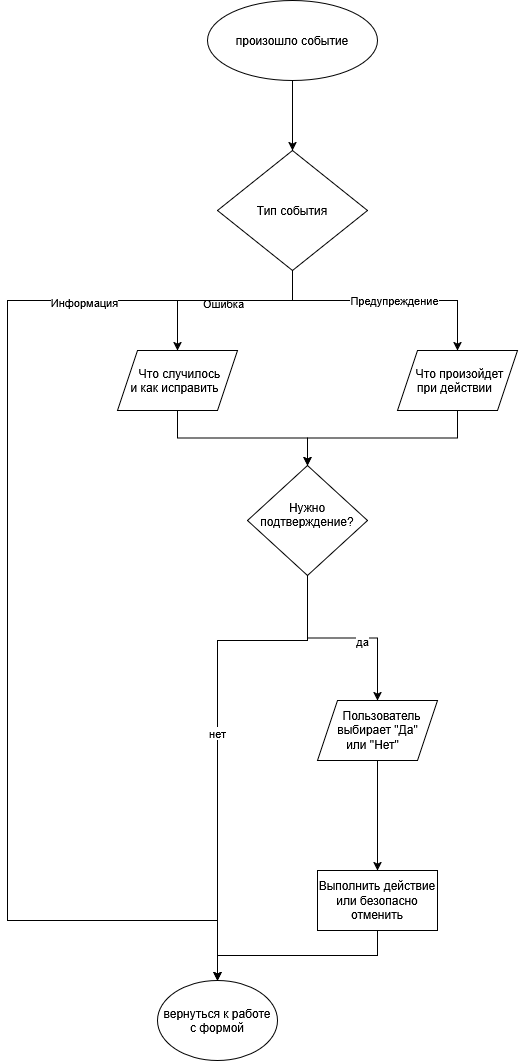

The diagram above was exported from draw.io. Its source (the exported page's mxGraphModel, read from the mxfile embedded in the PNG):
<mxGraphModel dx="691" dy="786" grid="1" gridSize="10" guides="1" tooltips="1" connect="1" arrows="1" fold="1" page="1" pageScale="1" pageWidth="827" pageHeight="1169" math="0" shadow="0">
  <root>
    <mxCell id="0" />
    <mxCell id="1" parent="0" />
    <mxCell id="mnxgfy3XpGJcHmoRSYqH-41" edge="1" parent="1" source="mnxgfy3XpGJcHmoRSYqH-2" style="edgeStyle=orthogonalEdgeStyle;rounded=0;orthogonalLoop=1;jettySize=auto;html=1;exitX=0.5;exitY=1;exitDx=0;exitDy=0;entryX=0.5;entryY=0;entryDx=0;entryDy=0;">
      <mxGeometry relative="1" as="geometry">
        <mxPoint x="345" y="270" as="targetPoint" />
      </mxGeometry>
    </mxCell>
    <mxCell id="mnxgfy3XpGJcHmoRSYqH-2" parent="1" style="ellipse;whiteSpace=wrap;html=1;shapeInside=1;" value="произошло событие" vertex="1">
      <mxGeometry height="80" width="170" x="260" y="120" as="geometry" />
    </mxCell>
    <mxCell id="mnxgfy3XpGJcHmoRSYqH-38" parent="1" style="ellipse;whiteSpace=wrap;html=1;shapeInside=1;" value="вернуться к работе с формой" vertex="1">
      <mxGeometry height="80" width="120" x="210" y="1100" as="geometry" />
    </mxCell>
    <mxCell id="mnxgfy3XpGJcHmoRSYqH-45" edge="1" parent="1" source="mnxgfy3XpGJcHmoRSYqH-42" style="edgeStyle=orthogonalEdgeStyle;rounded=0;orthogonalLoop=1;jettySize=auto;html=1;exitX=0.5;exitY=1;exitDx=0;exitDy=0;entryX=0.5;entryY=0;entryDx=0;entryDy=0;">
      <mxGeometry relative="1" as="geometry">
        <Array as="points">
          <mxPoint x="345" y="420" />
          <mxPoint x="230" y="420" />
        </Array>
        <mxPoint x="230" y="470" as="targetPoint" />
      </mxGeometry>
    </mxCell>
    <mxCell id="mnxgfy3XpGJcHmoRSYqH-73" connectable="0" parent="mnxgfy3XpGJcHmoRSYqH-45" style="edgeLabel;html=1;align=center;verticalAlign=middle;resizable=0;points=[];" value="Ошибка" vertex="1">
      <mxGeometry relative="1" x="0.0256" y="2" as="geometry">
        <mxPoint as="offset" />
      </mxGeometry>
    </mxCell>
    <mxCell id="mnxgfy3XpGJcHmoRSYqH-49" edge="1" parent="1" source="mnxgfy3XpGJcHmoRSYqH-42" style="edgeStyle=orthogonalEdgeStyle;rounded=0;orthogonalLoop=1;jettySize=auto;html=1;exitX=0.5;exitY=1;exitDx=0;exitDy=0;">
      <mxGeometry relative="1" as="geometry">
        <Array as="points">
          <mxPoint x="345" y="420" />
          <mxPoint x="510" y="420" />
        </Array>
        <mxPoint x="510" y="470" as="targetPoint" />
      </mxGeometry>
    </mxCell>
    <mxCell id="mnxgfy3XpGJcHmoRSYqH-51" connectable="0" parent="mnxgfy3XpGJcHmoRSYqH-49" style="edgeLabel;html=1;align=center;verticalAlign=middle;resizable=0;points=[];" value="Предупреждение" vertex="1">
      <mxGeometry relative="1" x="0.0723" y="1" as="geometry">
        <mxPoint as="offset" />
      </mxGeometry>
    </mxCell>
    <mxCell id="mnxgfy3XpGJcHmoRSYqH-42" parent="1" style="rhombus;whiteSpace=wrap;html=1;shapeInside=1;" value="Тип события" vertex="1">
      <mxGeometry height="120" width="150" x="270" y="270" as="geometry" />
    </mxCell>
    <mxCell id="mnxgfy3XpGJcHmoRSYqH-56" edge="1" parent="1" source="mnxgfy3XpGJcHmoRSYqH-44" style="edgeStyle=orthogonalEdgeStyle;rounded=0;orthogonalLoop=1;jettySize=auto;html=1;exitX=0.5;exitY=1;exitDx=0;exitDy=0;entryX=0.5;entryY=0;entryDx=0;entryDy=0;" target="mnxgfy3XpGJcHmoRSYqH-38" value="нет">
      <mxGeometry relative="1" as="geometry">
        <Array as="points">
          <mxPoint x="360" y="760" />
          <mxPoint x="270" y="760" />
        </Array>
        <mxPoint x="250" y="830" as="targetPoint" />
      </mxGeometry>
    </mxCell>
    <mxCell id="mnxgfy3XpGJcHmoRSYqH-80" edge="1" parent="1" source="mnxgfy3XpGJcHmoRSYqH-44" style="edgeStyle=orthogonalEdgeStyle;rounded=0;orthogonalLoop=1;jettySize=auto;html=1;exitX=0.5;exitY=1;exitDx=0;exitDy=0;" target="mnxgfy3XpGJcHmoRSYqH-79">
      <mxGeometry relative="1" as="geometry" />
    </mxCell>
    <mxCell id="mnxgfy3XpGJcHmoRSYqH-81" connectable="0" parent="mnxgfy3XpGJcHmoRSYqH-80" style="edgeLabel;html=1;align=center;verticalAlign=middle;resizable=0;points=[];" value="да" vertex="1">
      <mxGeometry relative="1" x="0.1949" y="-2" as="geometry">
        <mxPoint y="1" as="offset" />
      </mxGeometry>
    </mxCell>
    <mxCell id="mnxgfy3XpGJcHmoRSYqH-44" parent="1" style="rhombus;whiteSpace=wrap;html=1;shapeInside=1;" value="Нужно подтверждение?" vertex="1">
      <mxGeometry height="110" width="120" x="300" y="585" as="geometry" />
    </mxCell>
    <mxCell id="mnxgfy3XpGJcHmoRSYqH-53" edge="1" parent="1" source="mnxgfy3XpGJcHmoRSYqH-38" style="edgeStyle=orthogonalEdgeStyle;rounded=0;orthogonalLoop=1;jettySize=auto;html=1;endArrow=none;endFill=0;exitX=0.5;exitY=0;exitDx=0;exitDy=0;startArrow=classic;startFill=1;">
      <mxGeometry relative="1" as="geometry">
        <Array as="points">
          <mxPoint x="270" y="1040" />
          <mxPoint x="60" y="1040" />
        </Array>
        <mxPoint x="240" y="1080" as="sourcePoint" />
        <mxPoint x="60" y="650" as="targetPoint" />
      </mxGeometry>
    </mxCell>
    <mxCell id="mnxgfy3XpGJcHmoRSYqH-52" edge="1" parent="1" style="endArrow=none;html=1;rounded=0;edgeStyle=orthogonalEdgeStyle;entryX=0.5;entryY=1;entryDx=0;entryDy=0;endFill=0;" target="mnxgfy3XpGJcHmoRSYqH-42" value="">
      <mxGeometry height="50" relative="1" width="50" as="geometry">
        <Array as="points">
          <mxPoint x="60" y="420" />
          <mxPoint x="345" y="420" />
        </Array>
        <mxPoint x="60" y="660" as="sourcePoint" />
        <mxPoint x="345" y="100" as="targetPoint" />
      </mxGeometry>
    </mxCell>
    <mxCell id="mnxgfy3XpGJcHmoRSYqH-78" connectable="0" parent="mnxgfy3XpGJcHmoRSYqH-52" style="edgeLabel;html=1;align=center;verticalAlign=middle;resizable=0;points=[];" value="Информация" vertex="1">
      <mxGeometry relative="1" x="0.1387" y="-1" as="geometry">
        <mxPoint as="offset" />
      </mxGeometry>
    </mxCell>
    <mxCell id="mnxgfy3XpGJcHmoRSYqH-62" edge="1" parent="1" source="mnxgfy3XpGJcHmoRSYqH-79" style="edgeStyle=orthogonalEdgeStyle;rounded=0;orthogonalLoop=1;jettySize=auto;html=1;exitX=0.5;exitY=1;exitDx=0;exitDy=0;" target="mnxgfy3XpGJcHmoRSYqH-60" value="">
      <mxGeometry relative="1" as="geometry">
        <mxPoint x="430" y="910" as="sourcePoint" />
      </mxGeometry>
    </mxCell>
    <mxCell id="mnxgfy3XpGJcHmoRSYqH-82" edge="1" parent="1" source="mnxgfy3XpGJcHmoRSYqH-60" style="edgeStyle=orthogonalEdgeStyle;rounded=0;orthogonalLoop=1;jettySize=auto;html=1;exitX=0.5;exitY=1;exitDx=0;exitDy=0;entryX=0.5;entryY=0;entryDx=0;entryDy=0;" target="mnxgfy3XpGJcHmoRSYqH-38">
      <mxGeometry relative="1" as="geometry" />
    </mxCell>
    <mxCell id="mnxgfy3XpGJcHmoRSYqH-60" parent="1" style="rounded=0;whiteSpace=wrap;html=1;" value="Выполнить действие или безопасно отменить" vertex="1">
      <mxGeometry height="60" width="120" x="370" y="990" as="geometry" />
    </mxCell>
    <mxCell id="mnxgfy3XpGJcHmoRSYqH-76" edge="1" parent="1" source="mnxgfy3XpGJcHmoRSYqH-74" style="edgeStyle=orthogonalEdgeStyle;rounded=0;orthogonalLoop=1;jettySize=auto;html=1;exitX=0.5;exitY=1;exitDx=0;exitDy=0;entryX=0.5;entryY=0;entryDx=0;entryDy=0;" target="mnxgfy3XpGJcHmoRSYqH-44">
      <mxGeometry relative="1" as="geometry" />
    </mxCell>
    <mxCell id="mnxgfy3XpGJcHmoRSYqH-74" parent="1" style="shape=parallelogram;perimeter=parallelogramPerimeter;whiteSpace=wrap;html=1;shapeInside=1;fixedSize=1;" value="Что случилось и как исправить" vertex="1">
      <mxGeometry height="60" width="120" x="170" y="470" as="geometry" />
    </mxCell>
    <mxCell id="mnxgfy3XpGJcHmoRSYqH-77" edge="1" parent="1" source="mnxgfy3XpGJcHmoRSYqH-75" style="edgeStyle=orthogonalEdgeStyle;rounded=0;orthogonalLoop=1;jettySize=auto;html=1;exitX=0.5;exitY=1;exitDx=0;exitDy=0;entryX=0.5;entryY=0;entryDx=0;entryDy=0;" target="mnxgfy3XpGJcHmoRSYqH-44">
      <mxGeometry relative="1" as="geometry" />
    </mxCell>
    <mxCell id="mnxgfy3XpGJcHmoRSYqH-75" parent="1" style="shape=parallelogram;perimeter=parallelogramPerimeter;whiteSpace=wrap;html=1;shapeInside=1;fixedSize=1;" value="Что произойдет при действии" vertex="1">
      <mxGeometry height="60" width="120" x="450" y="470" as="geometry" />
    </mxCell>
    <mxCell id="mnxgfy3XpGJcHmoRSYqH-79" parent="1" style="shape=parallelogram;perimeter=parallelogramPerimeter;whiteSpace=wrap;html=1;shapeInside=1;fixedSize=1;" value="Пользователь выбирает &quot;Да&quot; или &quot;Нет&quot;" vertex="1">
      <mxGeometry height="60" width="120" x="370" y="820" as="geometry" />
    </mxCell>
  </root>
</mxGraphModel>